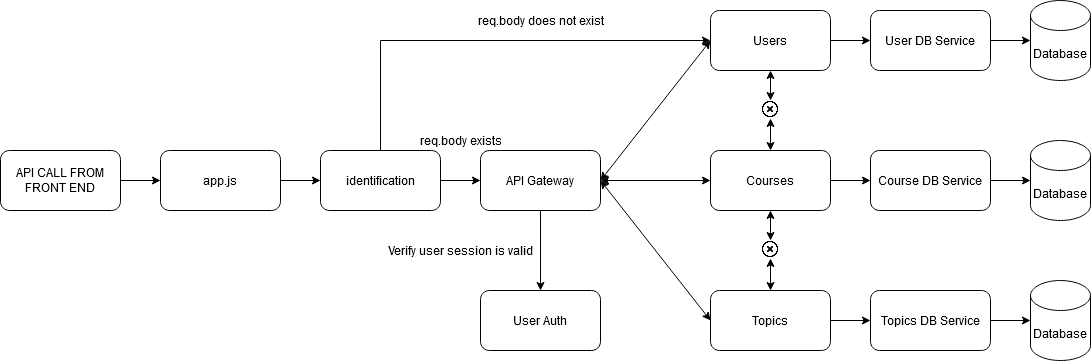

The diagram above was exported from draw.io. Its source (the exported page's mxGraphModel, read from the mxfile embedded in the PNG):
<mxGraphModel dx="3010" dy="1757" grid="1" gridSize="10" guides="1" tooltips="1" connect="1" arrows="1" fold="1" page="1" pageScale="1" pageWidth="827" pageHeight="1169" math="0" shadow="0">
  <root>
    <mxCell id="0" />
    <mxCell id="1" parent="0" />
    <mxCell id="2" value="" style="group" vertex="1" connectable="0" parent="1">
      <mxGeometry width="1090" height="360" as="geometry" />
    </mxCell>
    <mxCell id="3" value="API Gateway" style="rounded=1;whiteSpace=wrap;html=1;" vertex="1" parent="2">
      <mxGeometry x="480" y="150" width="120" height="60" as="geometry" />
    </mxCell>
    <mxCell id="4" value="Topics" style="rounded=1;whiteSpace=wrap;html=1;" vertex="1" parent="2">
      <mxGeometry x="710" y="290" width="120" height="60" as="geometry" />
    </mxCell>
    <mxCell id="5" style="edgeStyle=orthogonalEdgeStyle;rounded=0;orthogonalLoop=1;jettySize=auto;html=1;exitX=0;exitY=0.5;exitDx=0;exitDy=0;entryX=1;entryY=0.5;entryDx=0;entryDy=0;startArrow=classic;startFill=1;" edge="1" parent="2" source="6" target="3">
      <mxGeometry relative="1" as="geometry" />
    </mxCell>
    <mxCell id="6" value="Courses" style="rounded=1;whiteSpace=wrap;html=1;" vertex="1" parent="2">
      <mxGeometry x="710" y="150" width="120" height="60" as="geometry" />
    </mxCell>
    <mxCell id="7" value="Users" style="rounded=1;whiteSpace=wrap;html=1;" vertex="1" parent="2">
      <mxGeometry x="710" y="10" width="120" height="60" as="geometry" />
    </mxCell>
    <mxCell id="8" value="API CALL FROM FRONT END" style="rounded=1;whiteSpace=wrap;html=1;" vertex="1" parent="2">
      <mxGeometry y="150" width="120" height="60" as="geometry" />
    </mxCell>
    <mxCell id="9" value="" style="endArrow=classic;startArrow=classic;html=1;entryX=0;entryY=0.5;entryDx=0;entryDy=0;exitX=1;exitY=0.5;exitDx=0;exitDy=0;" edge="1" parent="2" source="3" target="4">
      <mxGeometry width="50" height="50" relative="1" as="geometry">
        <mxPoint x="570" y="350" as="sourcePoint" />
        <mxPoint x="620" y="300" as="targetPoint" />
      </mxGeometry>
    </mxCell>
    <mxCell id="10" value="" style="endArrow=classic;startArrow=classic;html=1;entryX=0;entryY=0.5;entryDx=0;entryDy=0;exitX=1;exitY=0.5;exitDx=0;exitDy=0;" edge="1" parent="2" source="3" target="7">
      <mxGeometry width="50" height="50" relative="1" as="geometry">
        <mxPoint x="570" y="350" as="sourcePoint" />
        <mxPoint x="620" y="300" as="targetPoint" />
      </mxGeometry>
    </mxCell>
    <mxCell id="11" style="edgeStyle=orthogonalEdgeStyle;rounded=0;orthogonalLoop=1;jettySize=auto;html=1;exitX=0.5;exitY=1;exitDx=0;exitDy=0;entryX=0.5;entryY=0;entryDx=0;entryDy=0;startArrow=classic;startFill=1;" edge="1" parent="2" source="12" target="6">
      <mxGeometry relative="1" as="geometry" />
    </mxCell>
    <mxCell id="12" value="" style="shape=image;html=1;verticalAlign=top;verticalLabelPosition=bottom;labelBackgroundColor=#ffffff;imageAspect=0;aspect=fixed;image=https://cdn1.iconfinder.com/data/icons/feather-2/24/x-circle-128.png" vertex="1" parent="2">
      <mxGeometry x="761" y="100" width="18" height="18" as="geometry" />
    </mxCell>
    <mxCell id="13" style="edgeStyle=orthogonalEdgeStyle;rounded=0;orthogonalLoop=1;jettySize=auto;html=1;exitX=0.5;exitY=1;exitDx=0;exitDy=0;entryX=0.5;entryY=0;entryDx=0;entryDy=0;startArrow=classic;startFill=1;" edge="1" parent="2" source="7" target="12">
      <mxGeometry relative="1" as="geometry" />
    </mxCell>
    <mxCell id="14" style="edgeStyle=orthogonalEdgeStyle;rounded=0;orthogonalLoop=1;jettySize=auto;html=1;exitX=0.5;exitY=1;exitDx=0;exitDy=0;entryX=0.5;entryY=0;entryDx=0;entryDy=0;startArrow=classic;startFill=1;" edge="1" parent="2" source="15" target="4">
      <mxGeometry relative="1" as="geometry" />
    </mxCell>
    <mxCell id="15" value="" style="shape=image;html=1;verticalAlign=top;verticalLabelPosition=bottom;labelBackgroundColor=#ffffff;imageAspect=0;aspect=fixed;image=https://cdn1.iconfinder.com/data/icons/feather-2/24/x-circle-128.png" vertex="1" parent="2">
      <mxGeometry x="761" y="240" width="18" height="18" as="geometry" />
    </mxCell>
    <mxCell id="16" style="edgeStyle=orthogonalEdgeStyle;rounded=0;orthogonalLoop=1;jettySize=auto;html=1;exitX=0.5;exitY=1;exitDx=0;exitDy=0;entryX=0.5;entryY=0;entryDx=0;entryDy=0;startArrow=classic;startFill=1;" edge="1" parent="2" source="6" target="15">
      <mxGeometry relative="1" as="geometry" />
    </mxCell>
    <mxCell id="17" value="app.js" style="rounded=1;whiteSpace=wrap;html=1;" vertex="1" parent="2">
      <mxGeometry x="160" y="150" width="120" height="60" as="geometry" />
    </mxCell>
    <mxCell id="18" style="edgeStyle=orthogonalEdgeStyle;rounded=0;orthogonalLoop=1;jettySize=auto;html=1;exitX=1;exitY=0.5;exitDx=0;exitDy=0;entryX=0;entryY=0.5;entryDx=0;entryDy=0;startArrow=none;startFill=0;endArrow=classic;endFill=1;" edge="1" parent="2" source="8" target="17">
      <mxGeometry relative="1" as="geometry" />
    </mxCell>
    <mxCell id="19" style="edgeStyle=orthogonalEdgeStyle;rounded=0;orthogonalLoop=1;jettySize=auto;html=1;exitX=1;exitY=0.5;exitDx=0;exitDy=0;entryX=0;entryY=0.5;entryDx=0;entryDy=0;startArrow=none;startFill=0;endArrow=classic;endFill=1;" edge="1" parent="2" source="21" target="3">
      <mxGeometry relative="1" as="geometry" />
    </mxCell>
    <mxCell id="20" style="edgeStyle=orthogonalEdgeStyle;rounded=0;orthogonalLoop=1;jettySize=auto;html=1;exitX=0.5;exitY=0;exitDx=0;exitDy=0;entryX=0;entryY=0.5;entryDx=0;entryDy=0;startArrow=none;startFill=0;endArrow=classic;endFill=1;" edge="1" parent="2" source="21" target="7">
      <mxGeometry relative="1" as="geometry" />
    </mxCell>
    <mxCell id="21" value="identification" style="rounded=1;whiteSpace=wrap;html=1;" vertex="1" parent="2">
      <mxGeometry x="320" y="150" width="120" height="60" as="geometry" />
    </mxCell>
    <mxCell id="22" style="edgeStyle=orthogonalEdgeStyle;rounded=0;orthogonalLoop=1;jettySize=auto;html=1;exitX=1;exitY=0.5;exitDx=0;exitDy=0;entryX=0;entryY=0.5;entryDx=0;entryDy=0;startArrow=none;startFill=0;endArrow=classic;endFill=1;" edge="1" parent="2" source="17" target="21">
      <mxGeometry relative="1" as="geometry" />
    </mxCell>
    <mxCell id="23" value="User Auth" style="rounded=1;whiteSpace=wrap;html=1;" vertex="1" parent="2">
      <mxGeometry x="480" y="290" width="120" height="60" as="geometry" />
    </mxCell>
    <mxCell id="24" style="edgeStyle=orthogonalEdgeStyle;rounded=0;orthogonalLoop=1;jettySize=auto;html=1;exitX=0.5;exitY=1;exitDx=0;exitDy=0;entryX=0.5;entryY=0;entryDx=0;entryDy=0;startArrow=none;startFill=0;endArrow=classic;endFill=1;" edge="1" parent="2" source="3" target="23">
      <mxGeometry relative="1" as="geometry" />
    </mxCell>
    <mxCell id="25" value="req.body does not exist" style="text;html=1;align=center;verticalAlign=middle;resizable=0;points=[];autosize=1;" vertex="1" parent="2">
      <mxGeometry x="470" y="10" width="140" height="20" as="geometry" />
    </mxCell>
    <mxCell id="26" value="req.body exists" style="text;html=1;align=center;verticalAlign=middle;resizable=0;points=[];autosize=1;" vertex="1" parent="2">
      <mxGeometry x="410" y="130" width="100" height="20" as="geometry" />
    </mxCell>
    <mxCell id="27" value="Verify user session is valid" style="text;html=1;align=center;verticalAlign=middle;resizable=0;points=[];autosize=1;" vertex="1" parent="2">
      <mxGeometry x="380" y="240" width="160" height="20" as="geometry" />
    </mxCell>
    <mxCell id="28" value="User DB Service" style="rounded=1;whiteSpace=wrap;html=1;" vertex="1" parent="2">
      <mxGeometry x="870" y="10" width="120" height="60" as="geometry" />
    </mxCell>
    <mxCell id="29" style="edgeStyle=orthogonalEdgeStyle;rounded=0;orthogonalLoop=1;jettySize=auto;html=1;exitX=1;exitY=0.5;exitDx=0;exitDy=0;entryX=0;entryY=0.5;entryDx=0;entryDy=0;startArrow=none;startFill=0;endArrow=classic;endFill=1;" edge="1" parent="2" source="7" target="28">
      <mxGeometry relative="1" as="geometry" />
    </mxCell>
    <mxCell id="30" value="Course DB Service" style="rounded=1;whiteSpace=wrap;html=1;" vertex="1" parent="2">
      <mxGeometry x="870" y="150" width="120" height="60" as="geometry" />
    </mxCell>
    <mxCell id="31" style="edgeStyle=orthogonalEdgeStyle;rounded=0;orthogonalLoop=1;jettySize=auto;html=1;exitX=1;exitY=0.5;exitDx=0;exitDy=0;entryX=0;entryY=0.5;entryDx=0;entryDy=0;startArrow=none;startFill=0;endArrow=classic;endFill=1;" edge="1" parent="2" source="6" target="30">
      <mxGeometry relative="1" as="geometry" />
    </mxCell>
    <mxCell id="32" value="Topics DB Service" style="rounded=1;whiteSpace=wrap;html=1;" vertex="1" parent="2">
      <mxGeometry x="870" y="290" width="120" height="60" as="geometry" />
    </mxCell>
    <mxCell id="33" style="edgeStyle=orthogonalEdgeStyle;rounded=0;orthogonalLoop=1;jettySize=auto;html=1;exitX=1;exitY=0.5;exitDx=0;exitDy=0;entryX=0;entryY=0.5;entryDx=0;entryDy=0;startArrow=none;startFill=0;endArrow=classic;endFill=1;" edge="1" parent="2" source="4" target="32">
      <mxGeometry relative="1" as="geometry" />
    </mxCell>
    <mxCell id="34" value="Database" style="shape=cylinder3;whiteSpace=wrap;html=1;boundedLbl=1;backgroundOutline=1;size=15;" vertex="1" parent="2">
      <mxGeometry x="1030" width="60" height="80" as="geometry" />
    </mxCell>
    <mxCell id="35" style="edgeStyle=orthogonalEdgeStyle;rounded=0;orthogonalLoop=1;jettySize=auto;html=1;exitX=1;exitY=0.5;exitDx=0;exitDy=0;entryX=0;entryY=0.5;entryDx=0;entryDy=0;entryPerimeter=0;startArrow=none;startFill=0;endArrow=classic;endFill=1;" edge="1" parent="2" source="28" target="34">
      <mxGeometry relative="1" as="geometry" />
    </mxCell>
    <mxCell id="36" value="Database" style="shape=cylinder3;whiteSpace=wrap;html=1;boundedLbl=1;backgroundOutline=1;size=15;" vertex="1" parent="2">
      <mxGeometry x="1030" y="140" width="60" height="80" as="geometry" />
    </mxCell>
    <mxCell id="37" value="Database" style="shape=cylinder3;whiteSpace=wrap;html=1;boundedLbl=1;backgroundOutline=1;size=15;" vertex="1" parent="2">
      <mxGeometry x="1030" y="280" width="60" height="80" as="geometry" />
    </mxCell>
    <mxCell id="38" style="edgeStyle=orthogonalEdgeStyle;rounded=0;orthogonalLoop=1;jettySize=auto;html=1;exitX=1;exitY=0.5;exitDx=0;exitDy=0;entryX=0;entryY=0.5;entryDx=0;entryDy=0;entryPerimeter=0;startArrow=none;startFill=0;endArrow=classic;endFill=1;" edge="1" parent="2" source="30" target="36">
      <mxGeometry relative="1" as="geometry" />
    </mxCell>
    <mxCell id="39" style="edgeStyle=orthogonalEdgeStyle;rounded=0;orthogonalLoop=1;jettySize=auto;html=1;exitX=1;exitY=0.5;exitDx=0;exitDy=0;entryX=0;entryY=0.5;entryDx=0;entryDy=0;entryPerimeter=0;startArrow=none;startFill=0;endArrow=classic;endFill=1;" edge="1" parent="2" source="32" target="37">
      <mxGeometry relative="1" as="geometry" />
    </mxCell>
  </root>
</mxGraphModel>